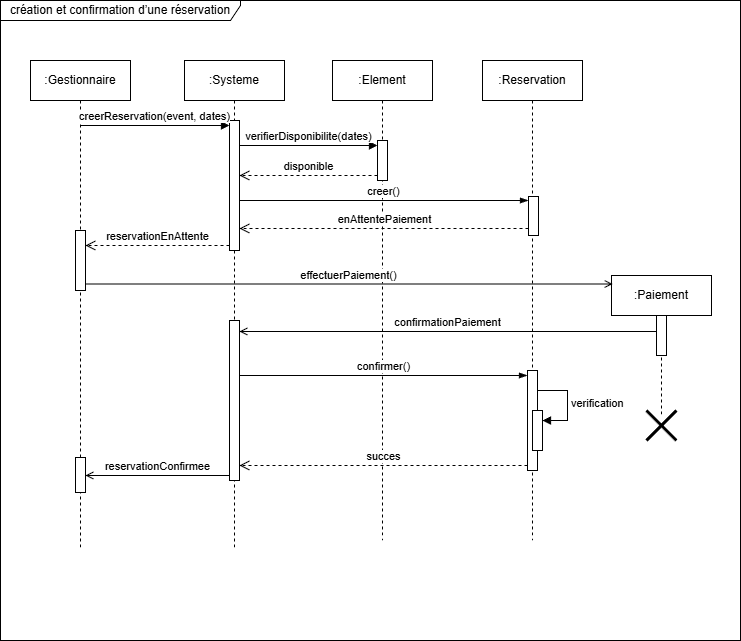

The diagram above was exported from draw.io. Its source (the exported page's mxGraphModel, read from the mxfile embedded in the PNG):
<mxGraphModel dx="683" dy="449" grid="1" gridSize="10" guides="1" tooltips="1" connect="1" arrows="1" fold="1" page="1" pageScale="1" pageWidth="827" pageHeight="1169" math="0" shadow="0">
  <root>
    <mxCell id="0" />
    <mxCell id="1" parent="0" />
    <mxCell id="W7ZbkYpTnVJ5VYQH3nIC-8" parent="1" style="shape=umlLifeline;perimeter=lifelinePerimeter;whiteSpace=wrap;html=1;container=1;dropTarget=0;collapsible=0;recursiveResize=0;outlineConnect=0;portConstraint=eastwest;newEdgeStyle={&quot;edgeStyle&quot;:&quot;elbowEdgeStyle&quot;,&quot;elbow&quot;:&quot;vertical&quot;,&quot;curved&quot;:0,&quot;rounded&quot;:0};" value=":Gestionnaire" vertex="1">
      <mxGeometry height="490" width="100" x="190" y="130" as="geometry" />
    </mxCell>
    <mxCell id="W7ZbkYpTnVJ5VYQH3nIC-55" parent="W7ZbkYpTnVJ5VYQH3nIC-8" style="html=1;points=[[0,0,0,0,5],[0,1,0,0,-5],[1,0,0,0,5],[1,1,0,0,-5]];perimeter=orthogonalPerimeter;outlineConnect=0;targetShapes=umlLifeline;portConstraint=eastwest;newEdgeStyle={&quot;curved&quot;:0,&quot;rounded&quot;:0};" value="" vertex="1">
      <mxGeometry height="60" width="10" x="45" y="170" as="geometry" />
    </mxCell>
    <mxCell id="W7ZbkYpTnVJ5VYQH3nIC-73" parent="W7ZbkYpTnVJ5VYQH3nIC-8" style="html=1;points=[[0,0,0,0,5],[0,1,0,0,-5],[1,0,0,0,5],[1,1,0,0,-5]];perimeter=orthogonalPerimeter;outlineConnect=0;targetShapes=umlLifeline;portConstraint=eastwest;newEdgeStyle={&quot;curved&quot;:0,&quot;rounded&quot;:0};" value="" vertex="1">
      <mxGeometry height="35" width="10" x="45" y="397" as="geometry" />
    </mxCell>
    <mxCell id="W7ZbkYpTnVJ5VYQH3nIC-9" parent="1" style="shape=umlLifeline;perimeter=lifelinePerimeter;whiteSpace=wrap;html=1;container=1;dropTarget=0;collapsible=0;recursiveResize=0;outlineConnect=0;portConstraint=eastwest;newEdgeStyle={&quot;edgeStyle&quot;:&quot;elbowEdgeStyle&quot;,&quot;elbow&quot;:&quot;vertical&quot;,&quot;curved&quot;:0,&quot;rounded&quot;:0};" value=":Reservation" vertex="1">
      <mxGeometry height="480" width="100" x="642" y="130" as="geometry" />
    </mxCell>
    <mxCell id="W7ZbkYpTnVJ5VYQH3nIC-51" parent="W7ZbkYpTnVJ5VYQH3nIC-9" style="html=1;points=[[0,0,0,0,5],[0,1,0,0,-5],[1,0,0,0,5],[1,1,0,0,-5]];perimeter=orthogonalPerimeter;outlineConnect=0;targetShapes=umlLifeline;portConstraint=eastwest;newEdgeStyle={&quot;curved&quot;:0,&quot;rounded&quot;:0};" value="" vertex="1">
      <mxGeometry height="39" width="10" x="46" y="136" as="geometry" />
    </mxCell>
    <mxCell id="W7ZbkYpTnVJ5VYQH3nIC-64" parent="W7ZbkYpTnVJ5VYQH3nIC-9" style="html=1;points=[[0,0,0,0,5],[0,1,0,0,-5],[1,0,0,0,5],[1,1,0,0,-5]];perimeter=orthogonalPerimeter;outlineConnect=0;targetShapes=umlLifeline;portConstraint=eastwest;newEdgeStyle={&quot;curved&quot;:0,&quot;rounded&quot;:0};" value="" vertex="1">
      <mxGeometry height="100" width="10" x="45" y="310" as="geometry" />
    </mxCell>
    <mxCell id="W7ZbkYpTnVJ5VYQH3nIC-68" parent="W7ZbkYpTnVJ5VYQH3nIC-9" style="html=1;points=[[0,0,0,0,5],[0,1,0,0,-5],[1,0,0,0,5],[1,1,0,0,-5]];perimeter=orthogonalPerimeter;outlineConnect=0;targetShapes=umlLifeline;portConstraint=eastwest;newEdgeStyle={&quot;curved&quot;:0,&quot;rounded&quot;:0};" value="" vertex="1">
      <mxGeometry height="40" width="10" x="50" y="350" as="geometry" />
    </mxCell>
    <mxCell id="W7ZbkYpTnVJ5VYQH3nIC-69" edge="1" parent="W7ZbkYpTnVJ5VYQH3nIC-9" style="html=1;align=left;spacingLeft=2;endArrow=block;rounded=0;edgeStyle=orthogonalEdgeStyle;curved=0;rounded=0;" target="W7ZbkYpTnVJ5VYQH3nIC-68" value="verification">
      <mxGeometry relative="1" as="geometry">
        <Array as="points">
          <mxPoint x="85" y="360" />
        </Array>
        <mxPoint x="55" y="330" as="sourcePoint" />
      </mxGeometry>
    </mxCell>
    <mxCell id="W7ZbkYpTnVJ5VYQH3nIC-37" parent="1" style="shape=umlLifeline;perimeter=lifelinePerimeter;whiteSpace=wrap;html=1;container=1;dropTarget=0;collapsible=0;recursiveResize=0;outlineConnect=0;portConstraint=eastwest;newEdgeStyle={&quot;edgeStyle&quot;:&quot;elbowEdgeStyle&quot;,&quot;elbow&quot;:&quot;vertical&quot;,&quot;curved&quot;:0,&quot;rounded&quot;:0};" value=":Paiement" vertex="1">
      <mxGeometry height="140" width="100" x="771" y="345" as="geometry" />
    </mxCell>
    <mxCell id="W7ZbkYpTnVJ5VYQH3nIC-57" parent="W7ZbkYpTnVJ5VYQH3nIC-37" style="html=1;points=[[0,0,0,0,5],[0,1,0,0,-5],[1,0,0,0,5],[1,1,0,0,-5]];perimeter=orthogonalPerimeter;outlineConnect=0;targetShapes=umlLifeline;portConstraint=eastwest;newEdgeStyle={&quot;curved&quot;:0,&quot;rounded&quot;:0};" value="" vertex="1">
      <mxGeometry height="40" width="10" x="45" y="40" as="geometry" />
    </mxCell>
    <mxCell id="W7ZbkYpTnVJ5VYQH3nIC-38" parent="1" style="shape=umlLifeline;perimeter=lifelinePerimeter;whiteSpace=wrap;html=1;container=1;dropTarget=0;collapsible=0;recursiveResize=0;outlineConnect=0;portConstraint=eastwest;newEdgeStyle={&quot;edgeStyle&quot;:&quot;elbowEdgeStyle&quot;,&quot;elbow&quot;:&quot;vertical&quot;,&quot;curved&quot;:0,&quot;rounded&quot;:0};" value=":Element" vertex="1">
      <mxGeometry height="480" width="100" x="492" y="130" as="geometry" />
    </mxCell>
    <mxCell id="W7ZbkYpTnVJ5VYQH3nIC-48" parent="W7ZbkYpTnVJ5VYQH3nIC-38" style="html=1;points=[[0,0,0,0,5],[0,1,0,0,-5],[1,0,0,0,5],[1,1,0,0,-5]];perimeter=orthogonalPerimeter;outlineConnect=0;targetShapes=umlLifeline;portConstraint=eastwest;newEdgeStyle={&quot;curved&quot;:0,&quot;rounded&quot;:0};" value="" vertex="1">
      <mxGeometry height="40" width="10" x="45" y="80" as="geometry" />
    </mxCell>
    <mxCell id="W7ZbkYpTnVJ5VYQH3nIC-39" parent="1" style="shape=umlLifeline;perimeter=lifelinePerimeter;whiteSpace=wrap;html=1;container=1;dropTarget=0;collapsible=0;recursiveResize=0;outlineConnect=0;portConstraint=eastwest;newEdgeStyle={&quot;edgeStyle&quot;:&quot;elbowEdgeStyle&quot;,&quot;elbow&quot;:&quot;vertical&quot;,&quot;curved&quot;:0,&quot;rounded&quot;:0};" value=":Systeme" vertex="1">
      <mxGeometry height="490" width="100" x="344" y="130" as="geometry" />
    </mxCell>
    <mxCell id="W7ZbkYpTnVJ5VYQH3nIC-43" parent="W7ZbkYpTnVJ5VYQH3nIC-39" style="html=1;points=[[0,0,0,0,5],[0,1,0,0,-5],[1,0,0,0,5],[1,1,0,0,-5]];perimeter=orthogonalPerimeter;outlineConnect=0;targetShapes=umlLifeline;portConstraint=eastwest;newEdgeStyle={&quot;curved&quot;:0,&quot;rounded&quot;:0};" value="" vertex="1">
      <mxGeometry height="130" width="10" x="45" y="60" as="geometry" />
    </mxCell>
    <mxCell id="W7ZbkYpTnVJ5VYQH3nIC-59" parent="W7ZbkYpTnVJ5VYQH3nIC-39" style="html=1;points=[[0,0,0,0,5],[0,1,0,0,-5],[1,0,0,0,5],[1,1,0,0,-5]];perimeter=orthogonalPerimeter;outlineConnect=0;targetShapes=umlLifeline;portConstraint=eastwest;newEdgeStyle={&quot;curved&quot;:0,&quot;rounded&quot;:0};" value="" vertex="1">
      <mxGeometry height="160" width="10" x="45" y="260" as="geometry" />
    </mxCell>
    <mxCell id="W7ZbkYpTnVJ5VYQH3nIC-44" edge="1" parent="1" source="W7ZbkYpTnVJ5VYQH3nIC-8" style="html=1;verticalAlign=bottom;endArrow=block;curved=0;rounded=0;entryX=0;entryY=0;entryDx=0;entryDy=5;" target="W7ZbkYpTnVJ5VYQH3nIC-43" value="creerReservation(event, dates)">
      <mxGeometry relative="1" as="geometry">
        <mxPoint x="315" y="225" as="sourcePoint" />
      </mxGeometry>
    </mxCell>
    <mxCell id="W7ZbkYpTnVJ5VYQH3nIC-45" edge="1" parent="1" source="W7ZbkYpTnVJ5VYQH3nIC-43" style="html=1;verticalAlign=bottom;endArrow=open;dashed=1;endSize=8;curved=0;rounded=0;exitX=0;exitY=1;exitDx=0;exitDy=-5;" target="W7ZbkYpTnVJ5VYQH3nIC-55" value="reservationEnAttente">
      <mxGeometry relative="1" as="geometry">
        <mxPoint x="315" y="295" as="targetPoint" />
      </mxGeometry>
    </mxCell>
    <mxCell id="W7ZbkYpTnVJ5VYQH3nIC-49" edge="1" parent="1" source="W7ZbkYpTnVJ5VYQH3nIC-43" style="html=1;verticalAlign=bottom;endArrow=block;curved=0;rounded=0;entryX=0;entryY=0;entryDx=0;entryDy=5;" target="W7ZbkYpTnVJ5VYQH3nIC-48" value="verifierDisponibilite(dates)">
      <mxGeometry relative="1" as="geometry">
        <mxPoint x="410" y="245" as="sourcePoint" />
      </mxGeometry>
    </mxCell>
    <mxCell id="W7ZbkYpTnVJ5VYQH3nIC-50" edge="1" parent="1" style="html=1;verticalAlign=bottom;endArrow=open;dashed=1;endSize=8;curved=0;rounded=0;" value="disponible">
      <mxGeometry relative="1" as="geometry">
        <mxPoint x="537" y="245" as="sourcePoint" />
        <mxPoint x="399" y="245" as="targetPoint" />
      </mxGeometry>
    </mxCell>
    <mxCell id="W7ZbkYpTnVJ5VYQH3nIC-52" edge="1" parent="1" style="html=1;verticalAlign=bottom;endArrow=blockThin;curved=0;rounded=0;entryX=0;entryY=0;entryDx=0;entryDy=5;endFill=1;" value="creer()">
      <mxGeometry relative="1" as="geometry">
        <mxPoint x="399" y="270" as="sourcePoint" />
        <mxPoint x="688" y="270" as="targetPoint" />
      </mxGeometry>
    </mxCell>
    <mxCell id="W7ZbkYpTnVJ5VYQH3nIC-56" edge="1" parent="1" source="W7ZbkYpTnVJ5VYQH3nIC-55" style="html=1;verticalAlign=bottom;endArrow=open;curved=0;rounded=0;entryX=0.012;entryY=0.061;entryDx=0;entryDy=0;endFill=0;entryPerimeter=0;" target="W7ZbkYpTnVJ5VYQH3nIC-37" value="effectuerPaiement()">
      <mxGeometry relative="1" as="geometry">
        <mxPoint x="409" y="302" as="sourcePoint" />
        <mxPoint x="698" y="302" as="targetPoint" />
      </mxGeometry>
    </mxCell>
    <mxCell id="W7ZbkYpTnVJ5VYQH3nIC-61" edge="1" parent="1" source="W7ZbkYpTnVJ5VYQH3nIC-57" style="html=1;verticalAlign=bottom;endArrow=open;curved=0;rounded=0;endFill=0;" value="confirmationPaiement">
      <mxGeometry relative="1" as="geometry">
        <mxPoint x="795" y="401" as="sourcePoint" />
        <mxPoint x="399" y="401" as="targetPoint" />
      </mxGeometry>
    </mxCell>
    <mxCell id="W7ZbkYpTnVJ5VYQH3nIC-62" edge="1" parent="1" source="W7ZbkYpTnVJ5VYQH3nIC-59" style="html=1;verticalAlign=bottom;endArrow=blockThin;curved=0;rounded=0;endFill=1;entryX=0;entryY=0;entryDx=0;entryDy=5;entryPerimeter=0;" target="W7ZbkYpTnVJ5VYQH3nIC-64" value="confirmer()">
      <mxGeometry relative="1" as="geometry">
        <mxPoint x="409" y="302" as="sourcePoint" />
        <mxPoint x="698" y="302" as="targetPoint" />
      </mxGeometry>
    </mxCell>
    <mxCell id="W7ZbkYpTnVJ5VYQH3nIC-63" parent="1" style="shape=umlDestroy;whiteSpace=wrap;html=1;strokeWidth=3;targetShapes=umlLifeline;" value="" vertex="1">
      <mxGeometry height="30" width="30" x="806" y="480" as="geometry" />
    </mxCell>
    <mxCell id="W7ZbkYpTnVJ5VYQH3nIC-66" edge="1" parent="1" source="W7ZbkYpTnVJ5VYQH3nIC-64" style="html=1;verticalAlign=bottom;endArrow=open;dashed=1;endSize=8;curved=0;rounded=0;exitX=0;exitY=1;exitDx=0;exitDy=-5;exitPerimeter=0;" target="W7ZbkYpTnVJ5VYQH3nIC-59" value="succes">
      <mxGeometry relative="1" as="geometry">
        <mxPoint x="638" y="494.57" as="sourcePoint" />
        <mxPoint x="500" y="494.57" as="targetPoint" />
      </mxGeometry>
    </mxCell>
    <mxCell id="W7ZbkYpTnVJ5VYQH3nIC-70" edge="1" parent="1" source="W7ZbkYpTnVJ5VYQH3nIC-59" style="html=1;verticalAlign=bottom;endArrow=open;curved=0;rounded=0;exitX=0;exitY=1;exitDx=0;exitDy=-5;exitPerimeter=0;" target="W7ZbkYpTnVJ5VYQH3nIC-73" value="reservationConfirmee">
      <mxGeometry relative="1" as="geometry">
        <mxPoint x="697" y="575" as="sourcePoint" />
        <mxPoint x="260" y="545" as="targetPoint" />
      </mxGeometry>
    </mxCell>
    <mxCell id="W7ZbkYpTnVJ5VYQH3nIC-71" edge="1" parent="1" style="html=1;verticalAlign=bottom;endArrow=open;dashed=1;endSize=8;curved=0;rounded=0;exitX=0;exitY=1;exitDx=0;exitDy=-5;exitPerimeter=0;" value="enAttentePaiement">
      <mxGeometry relative="1" as="geometry">
        <mxPoint x="688" y="298" as="sourcePoint" />
        <mxPoint x="399" y="298" as="targetPoint" />
      </mxGeometry>
    </mxCell>
    <mxCell id="W7ZbkYpTnVJ5VYQH3nIC-72" parent="1" style="shape=umlFrame;whiteSpace=wrap;html=1;pointerEvents=0;width=240;height=20;" value="&lt;span class=&quot;BZ_Pyq_fadeIn&quot;&gt;création &lt;/span&gt;&lt;span class=&quot;BZ_Pyq_fadeIn&quot;&gt;et &lt;/span&gt;&lt;span class=&quot;BZ_Pyq_fadeIn&quot;&gt;confirmation &lt;/span&gt;&lt;span class=&quot;BZ_Pyq_fadeIn&quot;&gt;d’une &lt;/span&gt;&lt;span class=&quot;BZ_Pyq_fadeIn&quot;&gt;réservation&lt;/span&gt;" vertex="1">
      <mxGeometry height="640" width="740" x="160" y="70" as="geometry" />
    </mxCell>
  </root>
</mxGraphModel>